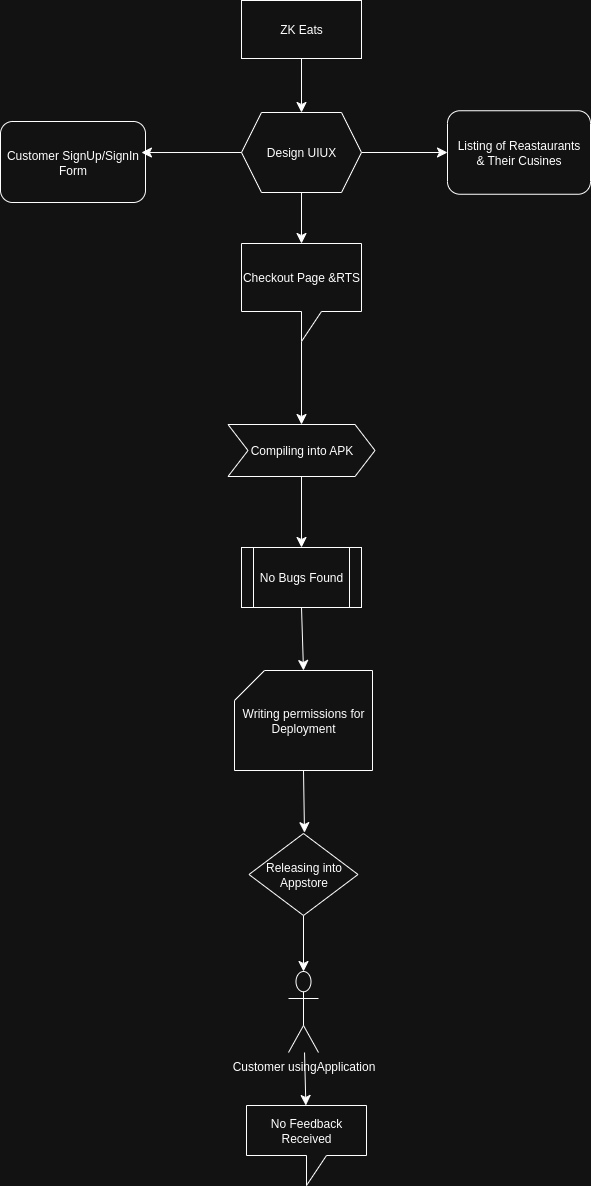

The diagram above was exported from draw.io. Its source (the exported page's mxGraphModel, read from the mxfile embedded in the PNG):
<mxGraphModel dx="1102" dy="938" grid="0" gridSize="10" guides="1" tooltips="1" connect="1" arrows="1" fold="1" page="0" pageScale="1" pageWidth="827" pageHeight="1169" math="0" shadow="0">
  <root>
    <mxCell id="0" />
    <mxCell id="1" parent="0" />
    <mxCell id="YrkRlpxflKy4rmcp1FK8-12" style="edgeStyle=none;curved=1;rounded=0;orthogonalLoop=1;jettySize=auto;html=1;fontSize=12;startSize=8;endSize=8;" edge="1" parent="1" source="YrkRlpxflKy4rmcp1FK8-11" target="YrkRlpxflKy4rmcp1FK8-13">
      <mxGeometry relative="1" as="geometry">
        <mxPoint x="273" y="60" as="targetPoint" />
      </mxGeometry>
    </mxCell>
    <mxCell id="YrkRlpxflKy4rmcp1FK8-11" value="ZK Eats" style="rounded=0;whiteSpace=wrap;html=1;" vertex="1" parent="1">
      <mxGeometry x="213" y="-53" width="120" height="58" as="geometry" />
    </mxCell>
    <mxCell id="YrkRlpxflKy4rmcp1FK8-15" style="edgeStyle=none;curved=1;rounded=0;orthogonalLoop=1;jettySize=auto;html=1;exitX=1;exitY=0.5;exitDx=0;exitDy=0;entryX=0;entryY=0.5;entryDx=0;entryDy=0;fontSize=12;startSize=8;endSize=8;" edge="1" parent="1" source="YrkRlpxflKy4rmcp1FK8-13" target="YrkRlpxflKy4rmcp1FK8-14">
      <mxGeometry relative="1" as="geometry" />
    </mxCell>
    <mxCell id="YrkRlpxflKy4rmcp1FK8-17" style="edgeStyle=none;curved=1;rounded=0;orthogonalLoop=1;jettySize=auto;html=1;exitX=0.5;exitY=1;exitDx=0;exitDy=0;fontSize=12;startSize=8;endSize=8;" edge="1" parent="1" source="YrkRlpxflKy4rmcp1FK8-13" target="YrkRlpxflKy4rmcp1FK8-16">
      <mxGeometry relative="1" as="geometry" />
    </mxCell>
    <mxCell id="YrkRlpxflKy4rmcp1FK8-13" value="Design UIUX" style="shape=hexagon;perimeter=hexagonPerimeter2;whiteSpace=wrap;html=1;fixedSize=1;" vertex="1" parent="1">
      <mxGeometry x="213" y="59" width="120" height="80" as="geometry" />
    </mxCell>
    <mxCell id="YrkRlpxflKy4rmcp1FK8-14" value="Listing of Reastaurants&lt;div&gt;&amp;amp; Their Cusines&lt;/div&gt;" style="rounded=1;whiteSpace=wrap;html=1;" vertex="1" parent="1">
      <mxGeometry x="419" y="57.25" width="143" height="83.5" as="geometry" />
    </mxCell>
    <mxCell id="YrkRlpxflKy4rmcp1FK8-23" style="edgeStyle=none;curved=1;rounded=0;orthogonalLoop=1;jettySize=auto;html=1;exitX=0;exitY=0;exitDx=60;exitDy=98;exitPerimeter=0;fontSize=12;startSize=8;endSize=8;" edge="1" parent="1" source="YrkRlpxflKy4rmcp1FK8-16" target="YrkRlpxflKy4rmcp1FK8-22">
      <mxGeometry relative="1" as="geometry" />
    </mxCell>
    <mxCell id="YrkRlpxflKy4rmcp1FK8-16" value="Checkout Page &amp;amp;RTS" style="shape=callout;whiteSpace=wrap;html=1;perimeter=calloutPerimeter;" vertex="1" parent="1">
      <mxGeometry x="213" y="190" width="120" height="98" as="geometry" />
    </mxCell>
    <mxCell id="YrkRlpxflKy4rmcp1FK8-18" value="Customer SignUp/SignIn Form" style="rounded=1;whiteSpace=wrap;html=1;" vertex="1" parent="1">
      <mxGeometry x="-28" y="68" width="145" height="81" as="geometry" />
    </mxCell>
    <mxCell id="YrkRlpxflKy4rmcp1FK8-19" style="edgeStyle=none;curved=1;rounded=0;orthogonalLoop=1;jettySize=auto;html=1;exitX=0;exitY=0.5;exitDx=0;exitDy=0;entryX=0.972;entryY=0.383;entryDx=0;entryDy=0;entryPerimeter=0;fontSize=12;startSize=8;endSize=8;" edge="1" parent="1" source="YrkRlpxflKy4rmcp1FK8-13" target="YrkRlpxflKy4rmcp1FK8-18">
      <mxGeometry relative="1" as="geometry" />
    </mxCell>
    <mxCell id="YrkRlpxflKy4rmcp1FK8-27" style="edgeStyle=none;curved=1;rounded=0;orthogonalLoop=1;jettySize=auto;html=1;exitX=0.5;exitY=1;exitDx=0;exitDy=0;entryX=0.5;entryY=0;entryDx=0;entryDy=0;fontSize=12;startSize=8;endSize=8;" edge="1" parent="1" source="YrkRlpxflKy4rmcp1FK8-22" target="YrkRlpxflKy4rmcp1FK8-26">
      <mxGeometry relative="1" as="geometry" />
    </mxCell>
    <mxCell id="YrkRlpxflKy4rmcp1FK8-22" value="Compiling into APK" style="shape=step;perimeter=stepPerimeter;whiteSpace=wrap;html=1;fixedSize=1;" vertex="1" parent="1">
      <mxGeometry x="199.5" y="371" width="147" height="52" as="geometry" />
    </mxCell>
    <mxCell id="YrkRlpxflKy4rmcp1FK8-26" value="No Bugs Found" style="shape=process;whiteSpace=wrap;html=1;backgroundOutline=1;" vertex="1" parent="1">
      <mxGeometry x="213" y="494" width="120" height="60" as="geometry" />
    </mxCell>
    <mxCell id="YrkRlpxflKy4rmcp1FK8-28" value="Writing permissions for Deployment" style="shape=card;whiteSpace=wrap;html=1;" vertex="1" parent="1">
      <mxGeometry x="206" y="617" width="138" height="100" as="geometry" />
    </mxCell>
    <mxCell id="YrkRlpxflKy4rmcp1FK8-29" style="edgeStyle=none;curved=1;rounded=0;orthogonalLoop=1;jettySize=auto;html=1;exitX=0.5;exitY=1;exitDx=0;exitDy=0;entryX=0.5;entryY=0;entryDx=0;entryDy=0;entryPerimeter=0;fontSize=12;startSize=8;endSize=8;" edge="1" parent="1" source="YrkRlpxflKy4rmcp1FK8-26" target="YrkRlpxflKy4rmcp1FK8-28">
      <mxGeometry relative="1" as="geometry" />
    </mxCell>
    <mxCell id="YrkRlpxflKy4rmcp1FK8-32" style="edgeStyle=none;curved=1;rounded=0;orthogonalLoop=1;jettySize=auto;html=1;exitX=0.5;exitY=1;exitDx=0;exitDy=0;exitPerimeter=0;entryX=0.425;entryY=0.08;entryDx=0;entryDy=0;entryPerimeter=0;fontSize=12;startSize=8;endSize=8;" edge="1" parent="1" source="YrkRlpxflKy4rmcp1FK8-28">
      <mxGeometry relative="1" as="geometry">
        <mxPoint x="276" y="779.1600000000001" as="targetPoint" />
      </mxGeometry>
    </mxCell>
    <mxCell id="YrkRlpxflKy4rmcp1FK8-38" style="edgeStyle=none;curved=1;rounded=0;orthogonalLoop=1;jettySize=auto;html=1;exitX=0.5;exitY=1;exitDx=0;exitDy=0;fontSize=12;startSize=8;endSize=8;" edge="1" parent="1" source="YrkRlpxflKy4rmcp1FK8-37">
      <mxGeometry relative="1" as="geometry">
        <mxPoint x="275" y="918" as="targetPoint" />
      </mxGeometry>
    </mxCell>
    <mxCell id="YrkRlpxflKy4rmcp1FK8-37" value="Releasing into Appstore" style="rhombus;whiteSpace=wrap;html=1;" vertex="1" parent="1">
      <mxGeometry x="220.5" y="780" width="109" height="82" as="geometry" />
    </mxCell>
    <mxCell id="YrkRlpxflKy4rmcp1FK8-42" style="edgeStyle=none;curved=1;rounded=0;orthogonalLoop=1;jettySize=auto;html=1;fontSize=12;startSize=8;endSize=8;" edge="1" parent="1" source="YrkRlpxflKy4rmcp1FK8-39" target="YrkRlpxflKy4rmcp1FK8-40">
      <mxGeometry relative="1" as="geometry" />
    </mxCell>
    <mxCell id="YrkRlpxflKy4rmcp1FK8-39" value="Customer usingApplication" style="shape=umlActor;verticalLabelPosition=bottom;verticalAlign=top;html=1;outlineConnect=0;" vertex="1" parent="1">
      <mxGeometry x="260" y="918" width="30" height="81" as="geometry" />
    </mxCell>
    <mxCell id="YrkRlpxflKy4rmcp1FK8-40" value="No Feedback Received" style="shape=callout;whiteSpace=wrap;html=1;perimeter=calloutPerimeter;" vertex="1" parent="1">
      <mxGeometry x="218" y="1052" width="120" height="80" as="geometry" />
    </mxCell>
  </root>
</mxGraphModel>